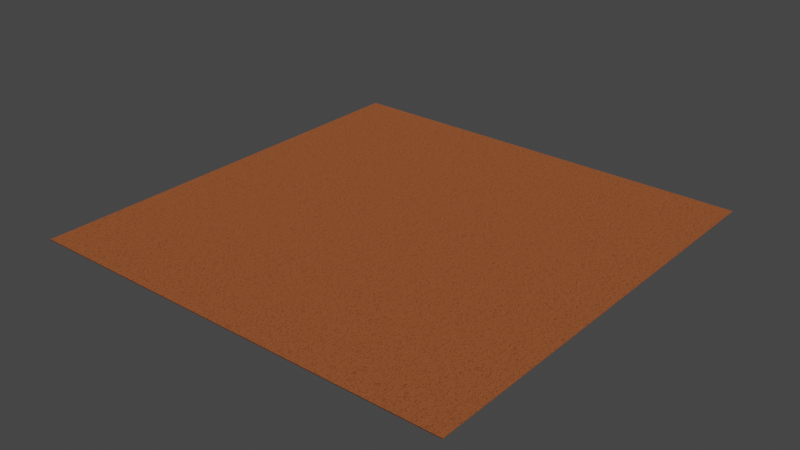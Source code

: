 # Source: droughtGround.blend  (saved by Blender 2.90.8; exported with 4.5.12 LTS)
import bpy
from mathutils import Matrix  # noqa: F401  (used for matrix-valued properties, if any)

bpy.ops.wm.read_factory_settings(use_empty=True)
scene = bpy.context.scene
scene.name = 'Scene'

# ---- collections
col_collection = bpy.data.collections.new('Collection'); scene.collection.children.link(col_collection)

# ---- materials (node trees are filled in below, after node groups)
mat_ground = bpy.data.materials.new('Ground')
mat_ground.alpha_threshold = 0.0
mat_ground.line_color = (0.0, 0.0, 0.0, 1.0)
mat_grass = bpy.data.materials.new('grass')

# ---- material node trees
mat_ground.use_nodes = True; mat_ground.node_tree.nodes.clear()
_N = mat_ground.node_tree.nodes; _L = mat_ground.node_tree.links
n0 = _N.new('ShaderNodeOutputMaterial'); n0.name = 'Material Output'; n0.location = (1084, 313)
n1 = _N.new('ShaderNodeBsdfPrincipled'); n1.name = 'Principled BSDF'; n1.location = (794, 313)
n1.distribution = 'GGX'
n1.subsurface_method = 'BURLEY'
n1.inputs[0].default_value = (0.7124, 0.2039, 0.07112, 1.0)
n1.inputs[2].default_value = 1.0
n1.inputs[3].default_value = 1.45
n1.inputs[13].default_value = 0.1693
n1.inputs[27].default_value = (0.0, 0.0, 0.0, 1.0)
n1.inputs[28].default_value = 1.0
n2 = _N.new('ShaderNodeBump'); n2.name = 'Bump'; n2.location = (614, -158)
n2.inputs[1].default_value = 1.0
n2.inputs[2].default_value = 1.0
n3 = _N.new('ShaderNodeTexNoise'); n3.name = 'Noise Texture'; n3.location = (435, -152)
n3.inputs[2].default_value = 2.3
n3.inputs[3].default_value = 1.192e-07
n4 = _N.new('ShaderNodeTexNoise'); n4.name = 'Musgrave Texture'; n4.location = (229, -139)
n4.width = 150
n4.normalize = False
n4.inputs[2].default_value = 20.0
n4.inputs[3].default_value = 14.0
n4.inputs[4].default_value = 0.5743
_L.new(n1.outputs[0], n0.inputs[0])
_L.new(n4.outputs[0], n3.inputs[0])
_L.new(n2.outputs[0], n1.inputs[5])
_L.new(n3.outputs[1], n2.inputs[3])
n0.is_active_output = True
mat_grass.use_nodes = True; mat_grass.node_tree.nodes.clear()
_N = mat_grass.node_tree.nodes; _L = mat_grass.node_tree.links
n0 = _N.new('ShaderNodeBsdfPrincipled'); n0.name = 'Principled BSDF'; n0.location = (10, 300)
n0.distribution = 'GGX'
n0.subsurface_method = 'BURLEY'
n0.inputs[0].default_value = (0.03782, 0.8, 0.004922, 1.0)
n0.inputs[3].default_value = 1.45
n0.inputs[27].default_value = (0.0, 0.0, 0.0, 1.0)
n0.inputs[28].default_value = 1.0
n1 = _N.new('ShaderNodeOutputMaterial'); n1.name = 'Material Output'; n1.location = (300, 300)
_L.new(n0.outputs[0], n1.inputs[0])
n1.is_active_output = True

# ---- world
world_world = bpy.data.worlds.new('World'); scene.world = world_world
world_world.use_nodes = True; world_world.node_tree.nodes.clear()
_N = world_world.node_tree.nodes; _L = world_world.node_tree.links
n0 = _N.new('ShaderNodeOutputWorld'); n0.name = 'World Output'; n0.location = (300, 300)
n1 = _N.new('ShaderNodeBackground'); n1.name = 'Background'; n1.location = (10, 300)
n1.inputs[0].default_value = (0.05088, 0.05088, 0.05088, 1.0)
_L.new(n1.outputs[0], n0.inputs[0])
n0.is_active_output = True
world_world.color = (0.05088, 0.05088, 0.05088)
world_world.use_sun_shadow = False
world_world.sun_shadow_jitter_overblur = 0.0

# ---- lights
light_sun = bpy.data.lights.new('Sun', 'SUN')
light_sun.transmission_factor = 0.0
light_sun.energy = 1.0
light_sun.shadow_soft_size = 0.125

# ---- meshes
me_cube = bpy.data.meshes.new('Cube')
me_cube.from_pydata([(-1.0, -1.0, -1.0), (-1.0, -1.0, 1.0), (-1.0, 1.0, -1.0), (-1.0, 1.0, 1.0), (1.0, -1.0, -1.0), (1.0, -1.0, 1.0), (1.0, 1.0, -1.0), (1.0, 1.0, 1.0)], [], [(0, 1, 3, 2), (2, 3, 7, 6), (6, 7, 5, 4), (4, 5, 1, 0), (2, 6, 4, 0), (7, 3, 1, 5)])
_uv = me_cube.uv_layers.new(name='UVMap')
_uv.uv.foreach_set('vector', [0.375, 0.0, 0.625, 0.0, 0.625, 0.25, 0.375, 0.25, 0.375, 0.25, 0.625, 0.25, 0.625, 0.5, 0.375, 0.5, 0.375, 0.5, 0.625, 0.5, 0.625, 0.75, 0.375, 0.75, 0.375, 0.75, 0.625, 0.75, 0.625, 1.0, 0.375, 1.0, 0.125, 0.5, 0.375, 0.5, 0.375, 0.75, 0.125, 0.75, 0.625, 0.5, 0.875, 0.5, 0.875, 0.75, 0.625, 0.75])
me_cube.materials.append(mat_ground)
me_cube.use_remesh_fix_poles = True
me_cube.use_remesh_preserve_attributes = False
me_cube.use_mirror_vertex_groups = False
me_cube.update()
me_plane = bpy.data.meshes.new('Plane')
me_plane.from_pydata([(0.0407, -0.9934, -0.297), (0.1381, -0.9922, -0.2942), (-0.1483, 0.7557, 1.656), (-0.07302, 0.7526, 1.669), (-0.7179, 0.5786, 0.8008), (-1.084, 0.3016, 0.3322), (-0.9971, -0.0128, -0.07453), (-0.6922, -0.3329, -0.261), (0.02491, -0.6552, -0.3213), (0.1295, -0.6537, -0.3165), (0.7807, -0.3118, -0.1692), (0.9997, -0.01809, 0.009831), (0.9933, 0.3211, 0.3915), (0.5769, 0.5716, 0.937), (0.08941, -0.9928, -0.2957), (-0.1124, 0.7652, 1.69), (0.07724, -0.6545, -0.3189), (0.04581, -0.3216, -0.2222), (-3.725e-09, 5.96e-08, 5.96e-08), (-0.04731, 0.306, 0.3388), (-0.06956, 0.5601, 0.9324), (-1.084, 0.3016, 0.2153), (0.9971, 0.01251, 0.07522), (-0.5656, 0.3038, 0.3063), (-0.3937, 0.5694, 0.8666)], [], [(20, 13, 3, 15), (14, 1, 9, 16), (16, 9, 10, 17), (17, 10, 11, 18), (18, 22, 12, 19), (19, 12, 13, 20), (23, 19, 20, 24), (0, 14, 16, 8), (8, 16, 17, 7), (4, 24, 20, 15, 2), (6, 18, 19, 23, 21), (5, 23, 24, 4), (7, 17, 18, 6)])
me_plane.polygons.foreach_set('use_smooth', [True] * 13)
_uv = me_plane.uv_layers.new(name='UVMap')
_uv.uv.foreach_set('vector', [0.5, 0.8333, 1.0, 0.8333, 1.0, 1.0, 0.5, 1.0, 0.5, 0.0, 1.0, 0.0, 1.0, 0.1667, 0.5, 0.1667, 0.5, 0.1667, 1.0, 0.1667, 1.0, 0.3333, 0.5, 0.3333, 0.5, 0.3333, 1.0, 0.3333, 1.0, 0.5, 0.5, 0.5, 0.5, 0.5, 1.0, 0.5, 1.0, 0.6667, 0.5, 0.6667, 0.5, 0.6667, 1.0, 0.6667, 1.0, 0.8333, 0.5, 0.8333, 0.25, 0.6667, 0.5, 0.6667, 0.5, 0.8333, 0.25, 0.8333, 0.0, 0.0, 0.5, 0.0, 0.5, 0.1667, 0.0, 0.1667, 0.0, 0.1667, 0.5, 0.1667, 0.5, 0.3333, 0.0, 0.3333, 0.0, 0.8333, 0.25, 0.8333, 0.5, 0.8333, 0.5, 1.0, 0.0, 1.0, 0.0, 0.5, 0.5, 0.5, 0.5, 0.6667, 0.25, 0.6667, 0.0, 0.6667, 0.0, 0.6667, 0.25, 0.6667, 0.25, 0.8333, 0.0, 0.8333, 0.0, 0.3333, 0.5, 0.3333, 0.5, 0.5, 0.0, 0.5])
me_plane.materials.append(mat_grass)
me_plane.use_remesh_fix_poles = True
me_plane.use_remesh_preserve_attributes = False
me_plane.use_mirror_vertex_groups = False
me_plane.update()
me_plane_001 = bpy.data.meshes.new('Plane.001')
me_plane_001.from_pydata([(0.0407, -0.9934, -0.297), (0.1381, -0.9922, -0.2942), (-0.1483, 0.7557, 1.656), (-0.07302, 0.7526, 1.669), (-0.7179, 0.5786, 0.8008), (-1.084, 0.3016, 0.3322), (-0.9971, -0.0128, -0.07453), (-0.6922, -0.3329, -0.261), (0.02491, -0.6552, -0.3213), (0.1295, -0.6537, -0.3165), (0.7807, -0.3118, -0.1692), (0.9997, -0.01809, 0.009831), (0.9933, 0.3211, 0.3915), (0.5769, 0.5716, 0.937), (0.08941, -0.9928, -0.2957), (-0.1124, 0.7652, 1.69), (0.07724, -0.6545, -0.3189), (0.04581, -0.3216, -0.2222), (-3.725e-09, 5.96e-08, 5.96e-08), (-0.04731, 0.306, 0.3388), (-0.06956, 0.5601, 0.9324), (-1.084, 0.3016, 0.2153), (0.9971, 0.01251, 0.07522), (-0.5656, 0.3038, 0.3063), (-0.3937, 0.5694, 0.8666)], [], [(20, 13, 3, 15), (14, 1, 9, 16), (16, 9, 10, 17), (17, 10, 11, 18), (18, 22, 12, 19), (19, 12, 13, 20), (23, 19, 20, 24), (0, 14, 16, 8), (8, 16, 17, 7), (4, 24, 20, 15, 2), (6, 18, 19, 23, 21), (5, 23, 24, 4), (7, 17, 18, 6)])
me_plane_001.polygons.foreach_set('use_smooth', [True] * 13)
_uv = me_plane_001.uv_layers.new(name='UVMap')
_uv.uv.foreach_set('vector', [0.5, 0.8333, 1.0, 0.8333, 1.0, 1.0, 0.5, 1.0, 0.5, 0.0, 1.0, 0.0, 1.0, 0.1667, 0.5, 0.1667, 0.5, 0.1667, 1.0, 0.1667, 1.0, 0.3333, 0.5, 0.3333, 0.5, 0.3333, 1.0, 0.3333, 1.0, 0.5, 0.5, 0.5, 0.5, 0.5, 1.0, 0.5, 1.0, 0.6667, 0.5, 0.6667, 0.5, 0.6667, 1.0, 0.6667, 1.0, 0.8333, 0.5, 0.8333, 0.25, 0.6667, 0.5, 0.6667, 0.5, 0.8333, 0.25, 0.8333, 0.0, 0.0, 0.5, 0.0, 0.5, 0.1667, 0.0, 0.1667, 0.0, 0.1667, 0.5, 0.1667, 0.5, 0.3333, 0.0, 0.3333, 0.0, 0.8333, 0.25, 0.8333, 0.5, 0.8333, 0.5, 1.0, 0.0, 1.0, 0.0, 0.5, 0.5, 0.5, 0.5, 0.6667, 0.25, 0.6667, 0.0, 0.6667, 0.0, 0.6667, 0.25, 0.6667, 0.25, 0.8333, 0.0, 0.8333, 0.0, 0.3333, 0.5, 0.3333, 0.5, 0.5, 0.0, 0.5])
me_plane_001.materials.append(mat_grass)
me_plane_001.use_remesh_fix_poles = True
me_plane_001.use_remesh_preserve_attributes = False
me_plane_001.use_mirror_vertex_groups = False
me_plane_001.update()

# ---- objects
ob_ground = bpy.data.objects.new('ground', me_cube)
ob_sun = bpy.data.objects.new('Sun', light_sun)
ob_leave1 = bpy.data.objects.new('leave1', me_plane)
ob_leave2 = bpy.data.objects.new('leave2', me_plane_001)

# ---- transforms, parenting, visibility, modifiers, constraints
ob_ground.location = (0.0, 0.0, 0.0)
ob_ground.scale = (17.27, 17.27, 0.0929)
ob_ground.lineart.crease_threshold = 0.0
_m = ob_ground.modifiers.new('Array', 'ARRAY')
_m.count = 4
_m.constant_offset_displace = (0.0, 0.0, 0.0)
_m.relative_offset_displace = (0.0, 1.0, 0.0)
_m = ob_ground.modifiers.new('Array.001', 'ARRAY')
_m.count = 4
_m.constant_offset_displace = (0.0, 0.0, 0.0)
ob_sun.location = (0.0, 0.0, 1.226)
ob_sun.rotation_euler = (-1.142e-07, 0.569, -3.339e-08)
ob_sun.lineart.crease_threshold = 0.0
ob_leave1.location = (0.0, 0.0, 0.1473)
ob_leave1.rotation_euler = (1.571, -0.0, 0.0)
ob_leave1.scale = (0.02417, 0.06251, 0.02417)
ob_leave1.lineart.crease_threshold = 0.0
_m = ob_leave1.modifiers.new('Solidify', 'SOLIDIFY')
ob_leave2.location = (0.002481, 0.01824, 0.1476)
ob_leave2.rotation_euler = (1.621, -0.008494, -2.973)
ob_leave2.scale = (0.02417, 0.06251, 0.02417)
ob_leave2.lineart.crease_threshold = 0.0
_m = ob_leave2.modifiers.new('Solidify', 'SOLIDIFY')

# ---- collection membership
col_collection.objects.link(ob_ground)
col_collection.objects.link(ob_sun)
col_collection.objects.link(ob_leave1)
col_collection.objects.link(ob_leave2)

# ---- scene / render settings (as saved in the file)
scene.frame_start = 1; scene.frame_end = 250; scene.frame_set(1)
scene.render.engine = 'CYCLES'
scene.cycles.use_denoising = False
scene.cycles.samples = 128
scene.cycles.sampling_pattern = 'TABULATED_SOBOL'
scene.cycles.use_adaptive_sampling = False
scene.cycles.use_light_tree = False
scene.view_settings.view_transform = 'Filmic'
bpy.context.view_layer.update()

# ---- added for rendering (the .blend has no active camera): camera
cam_auto = bpy.data.cameras.new('AutoCamera')
cam_auto.lens = 50.0
cam_auto.sensor_width = 36.0
cam_auto.clip_end = 3172.26
ob_auto_camera = bpy.data.objects.new('AutoCamera', cam_auto)
scene.collection.objects.link(ob_auto_camera)
ob_auto_camera.location = (232.56, -165.104, 144.657)
ob_auto_camera.rotation_euler = (1.09748, -7.21219e-08, 0.694738)
scene.camera = ob_auto_camera
bpy.context.view_layer.update()
